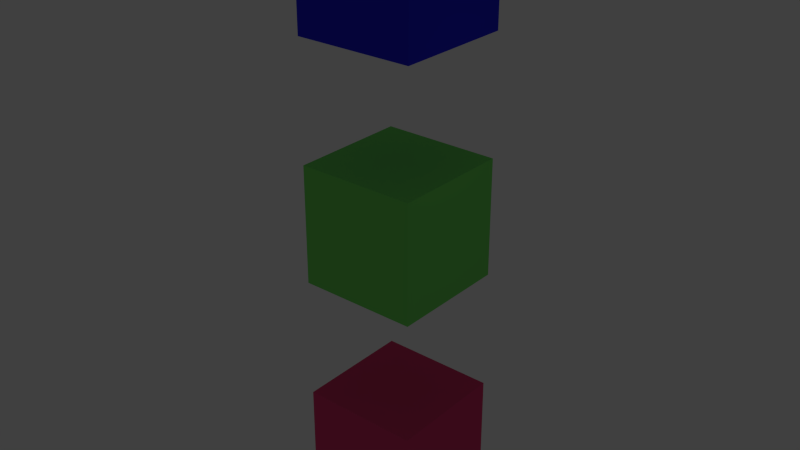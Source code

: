 # Source: greenPlayer.blend  (saved by Blender 2.63.0; exported with 4.5.12 LTS)
import bpy
from mathutils import Matrix  # noqa: F401  (used for matrix-valued properties, if any)

bpy.ops.wm.read_factory_settings(use_empty=True)
scene = bpy.context.scene
scene.name = 'Scene'

# ---- collections
col_collection_1 = bpy.data.collections.new('Collection 1'); scene.collection.children.link(col_collection_1)

# ---- materials (node trees are filled in below, after node groups)
mat_material = bpy.data.materials.new('Material')
mat_material.alpha_threshold = 0.0
mat_material.use_transparent_shadow = False
mat_material.diffuse_color = (0.02931, 0.02602, 0.8, 1.0)
mat_material.roughness = 0.5
mat_material.line_color = (0.0, 0.0, 0.0, 1.0)
mat_material_003 = bpy.data.materials.new('Material.003')
mat_material_003.alpha_threshold = 0.0
mat_material_003.use_transparent_shadow = False
mat_material_003.diffuse_color = (0.1974, 0.8, 0.1414, 1.0)
mat_material_003.roughness = 0.5
mat_material_003.line_color = (0.0, 0.0, 0.0, 1.0)
mat_material_004 = bpy.data.materials.new('Material.004')
mat_material_004.alpha_threshold = 0.0
mat_material_004.use_transparent_shadow = False
mat_material_004.diffuse_color = (0.8, 0.06153, 0.1947, 1.0)
mat_material_004.roughness = 0.5
mat_material_004.line_color = (0.0, 0.0, 0.0, 1.0)

# ---- material node trees

# ---- world
world_world = bpy.data.worlds.new('World'); scene.world = world_world
world_world.color = (0.05088, 0.05088, 0.05088)
world_world.use_sun_shadow = False
world_world.sun_shadow_jitter_overblur = 0.0
world_world.cycles.sampling_method = 'MANUAL'
world_world.cycles.sample_map_resolution = 256

# ---- lights
light_point_001 = bpy.data.lights.new('Point.001', 'POINT')
light_point_001.transmission_factor = 0.0
light_point_001.energy = 100.0
light_point_001.shadow_buffer_clip_start = 0.5
light_point_001.shadow_soft_size = 1.0
light_point_001.shadow_maximum_resolution = 0.006
light_point_001.use_absolute_resolution = True
light_point_001.cycles.use_multiple_importance_sampling = False
light_point = bpy.data.lights.new('Point', 'POINT')
light_point.transmission_factor = 0.0
light_point.energy = 100.0
light_point.shadow_buffer_clip_start = 0.5
light_point.shadow_soft_size = 1.0
light_point.shadow_maximum_resolution = 0.006
light_point.use_absolute_resolution = True
light_point.cycles.use_multiple_importance_sampling = False

# ---- meshes
me_cube_018 = bpy.data.meshes.new('Cube.018')
me_cube_018.from_pydata([(-1.0, -1.0, 8.669), (-1.0, 1.0, 8.669), (1.0, 1.0, 8.669), (1.0, -1.0, 8.669), (-1.0, -1.0, 10.67), (-1.0, 1.0, 10.67), (1.0, 1.0, 10.67), (1.0, -1.0, 10.67)], [], [(4, 5, 1, 0), (5, 6, 2, 1), (6, 7, 3, 2), (7, 4, 0, 3), (0, 1, 2, 3), (7, 6, 5, 4)])
me_cube_018.materials.append(mat_material)
me_cube_018.use_remesh_preserve_volume = False
me_cube_018.use_remesh_preserve_attributes = False
me_cube_018.use_mirror_vertex_groups = False
me_cube_018.update()
me_cube_017 = bpy.data.meshes.new('Cube.017')
me_cube_017.from_pydata([(-1.0, -1.0, 4.696), (-1.0, 1.0, 4.696), (1.0, 1.0, 4.696), (1.0, -1.0, 4.696), (-1.0, -1.0, 6.696), (-1.0, 1.0, 6.696), (1.0, 1.0, 6.696), (1.0, -1.0, 6.696)], [], [(4, 5, 1, 0), (5, 6, 2, 1), (6, 7, 3, 2), (7, 4, 0, 3), (0, 1, 2, 3), (7, 6, 5, 4)])
me_cube_017.materials.append(mat_material_003)
me_cube_017.use_remesh_preserve_volume = False
me_cube_017.use_remesh_preserve_attributes = False
me_cube_017.use_mirror_vertex_groups = False
me_cube_017.update()
me_cube_016 = bpy.data.meshes.new('Cube.016')
me_cube_016.from_pydata([(-1.0, -1.0, 0.6244), (-1.0, 1.0, 0.6244), (1.0, 1.0, 0.6244), (1.0, -1.0, 0.6244), (-1.0, -1.0, 2.624), (-1.0, 1.0, 2.624), (1.0, 1.0, 2.624), (1.0, -1.0, 2.624)], [], [(4, 5, 1, 0), (5, 6, 2, 1), (6, 7, 3, 2), (7, 4, 0, 3), (0, 1, 2, 3), (7, 6, 5, 4)])
me_cube_016.materials.append(mat_material_004)
me_cube_016.use_remesh_preserve_volume = False
me_cube_016.use_remesh_preserve_attributes = False
me_cube_016.use_mirror_vertex_groups = False
me_cube_016.update()
arm_armature_001 = bpy.data.armatures.new('Armature.001')  # bones are not reproduced

# ---- objects
ob_point_001 = bpy.data.objects.new('Point.001', light_point_001)
ob_point = bpy.data.objects.new('Point', light_point)
ob_armature = bpy.data.objects.new('Armature', arm_armature_001)
ob_cube_002 = bpy.data.objects.new('Cube.002', me_cube_018)
ob_cube_001 = bpy.data.objects.new('Cube.001', me_cube_017)
ob_cube = bpy.data.objects.new('Cube', me_cube_016)

# ---- transforms, parenting, visibility, modifiers, constraints
ob_point_001.location = (-39.3, 0.0, 73.89)
ob_point_001.lineart.crease_threshold = 0.0
ob_point.location = (29.33, 0.0, 73.89)
ob_point.lineart.crease_threshold = 0.0
ob_armature.location = (0.0, 0.0, 0.0)
ob_armature.scale = (30.51, 30.51, 30.51)
ob_armature.lineart.crease_threshold = 0.0
ob_cube_002.parent = ob_armature
ob_cube_002.matrix_parent_inverse = Matrix(((0.03278, 0.0, 0.0, 0.0), (0.0, 0.03278, 0.0, 0.0), (0.0, 0.0, 0.03278, 0.0), (0.0, 0.0, 0.0, 1.0)))
ob_cube_002.location = (0.0, 1.192e-07, 0.0)
ob_cube_002.scale = (8.999, 8.999, 8.999)
ob_cube_002.lineart.crease_threshold = 0.0
_vg = ob_cube_002.vertex_groups.new(name='Bone')
_vg = ob_cube_002.vertex_groups.new(name='Bone.001')
_vg = ob_cube_002.vertex_groups.new(name='Bone.002')
_vg.add([0, 1, 2, 3, 4, 5, 6, 7], 1.0, 'REPLACE')
_m = ob_cube_002.modifiers.new('Armature', 'ARMATURE')
_m.object = ob_armature
_m.use_bone_envelopes = True
ob_cube_001.parent = ob_armature
ob_cube_001.matrix_parent_inverse = Matrix(((0.03278, 0.0, 0.0, 0.0), (0.0, 0.03278, 0.0, 0.0), (0.0, 0.0, 0.03278, 0.0), (0.0, 0.0, 0.0, 1.0)))
ob_cube_001.location = (-5.96e-08, 0.0, 0.0)
ob_cube_001.scale = (8.999, 8.999, 8.999)
ob_cube_001.lineart.crease_threshold = 0.0
_vg = ob_cube_001.vertex_groups.new(name='Bone')
_vg = ob_cube_001.vertex_groups.new(name='Bone.001')
_vg.add([0, 1, 2, 3, 4, 5, 6, 7], 1.0, 'REPLACE')
_vg = ob_cube_001.vertex_groups.new(name='Bone.002')
_m = ob_cube_001.modifiers.new('Armature', 'ARMATURE')
_m.object = ob_armature
_m.use_bone_envelopes = True
ob_cube.parent = ob_armature
ob_cube.matrix_parent_inverse = Matrix(((0.03278, 0.0, 0.0, 0.0), (0.0, 0.03278, 0.0, 0.0), (0.0, 0.0, 0.03278, 0.0), (0.0, 0.0, 0.0, 1.0)))
ob_cube.location = (0.0, 1.192e-07, 0.0)
ob_cube.scale = (8.999, 8.999, 8.999)
ob_cube.lineart.crease_threshold = 0.0
_vg = ob_cube.vertex_groups.new(name='Bone')
_vg.add([0, 1, 2, 3, 4, 5, 6, 7], 1.0, 'REPLACE')
_vg = ob_cube.vertex_groups.new(name='Bone.001')
_vg = ob_cube.vertex_groups.new(name='Bone.002')
_m = ob_cube.modifiers.new('Armature', 'ARMATURE')
_m.object = ob_armature
_m.use_bone_envelopes = True

# ---- collection membership
col_collection_1.objects.link(ob_point_001)
col_collection_1.objects.link(ob_point)
col_collection_1.objects.link(ob_armature)
col_collection_1.objects.link(ob_cube_002)
col_collection_1.objects.link(ob_cube_001)
col_collection_1.objects.link(ob_cube)

# ---- scene / render settings (as saved in the file)
scene.frame_start = 1; scene.frame_end = 30; scene.frame_set(3)
scene.render.engine = 'BLENDER_EEVEE_NEXT'
scene.render.image_settings.color_mode = 'RGB'
scene.render.image_settings.compression = 90
scene.render.resolution_percentage = 50
scene.render.dither_intensity = 0.0
scene.render.bake_margin = 2
scene.render.bake_bias = 0.0
scene.cycles.use_denoising = False
scene.cycles.samples = 10
scene.cycles.sampling_pattern = 'TABULATED_SOBOL'
scene.cycles.light_sampling_threshold = 0.0
scene.cycles.use_adaptive_sampling = False
scene.cycles.use_light_tree = False
scene.cycles.blur_glossy = 0.0
scene.cycles.volume_bounces = 1
scene.cycles.pixel_filter_type = 'GAUSSIAN'
scene.cycles.sample_clamp_indirect = 0.0
scene.view_settings.view_transform = 'Standard'
scene.unit_settings.scale_length = 0.01
bpy.context.view_layer.update()

# ---- added for rendering (the .blend has no active camera): camera
cam_auto = bpy.data.cameras.new('AutoCamera')
cam_auto.lens = 50.0
cam_auto.sensor_width = 36.0
cam_auto.clip_end = 1527.88
ob_auto_camera = bpy.data.objects.new('AutoCamera', cam_auto)
scene.collection.objects.link(ob_auto_camera)
ob_auto_camera.location = (87.2897, -104.487, 120.508)
ob_auto_camera.rotation_euler = (1.09748, -7.21219e-08, 0.694738)
scene.camera = ob_auto_camera
bpy.context.view_layer.update()
